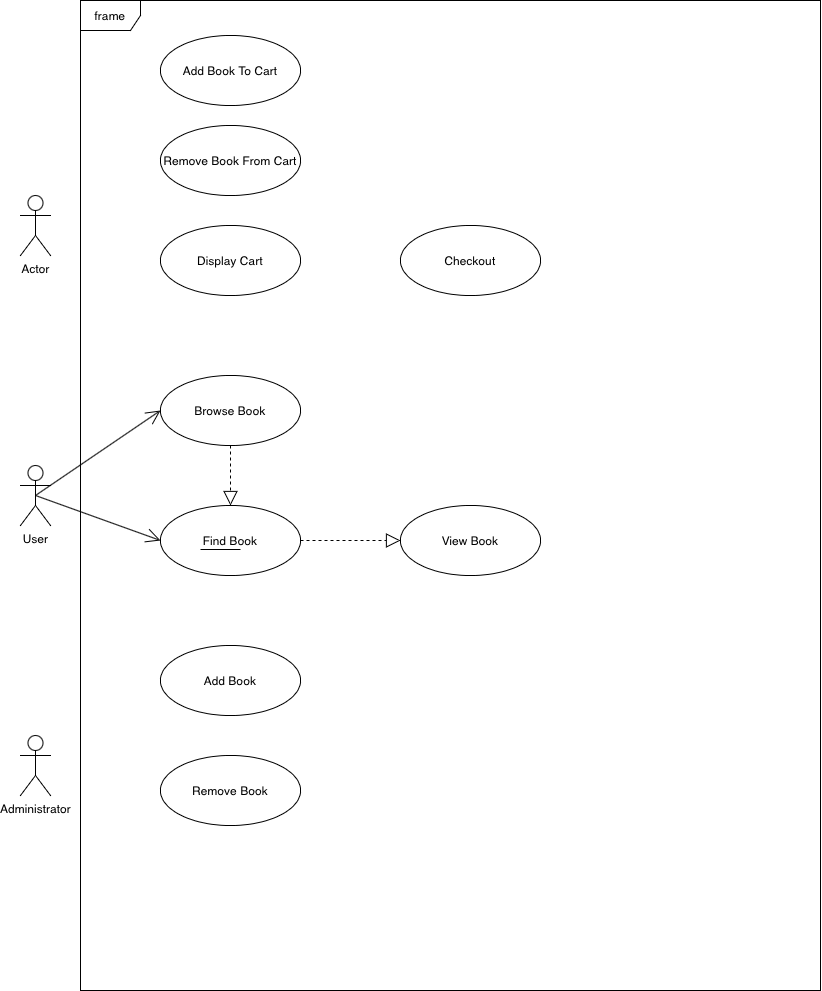

The diagram above was exported from draw.io. Its source (the exported page's mxGraphModel, read from the mxfile embedded in the PNG):
<mxGraphModel dx="1989" dy="2983" grid="1" gridSize="10" guides="1" tooltips="1" connect="1" arrows="1" fold="1" page="1" pageScale="1" pageWidth="827" pageHeight="1169" math="0" shadow="0">
  <root>
    <mxCell id="0" />
    <mxCell id="1" parent="0" />
    <mxCell id="chmbUMggPwCgQiNK7DPt-1" value="frame" style="shape=umlFrame;whiteSpace=wrap;html=1;" vertex="1" parent="1">
      <mxGeometry x="80" y="-275" width="740" height="990" as="geometry" />
    </mxCell>
    <mxCell id="chmbUMggPwCgQiNK7DPt-2" value="User" style="shape=umlActor;verticalLabelPosition=bottom;verticalAlign=top;html=1;" vertex="1" parent="1">
      <mxGeometry x="20" y="190" width="30" height="60" as="geometry" />
    </mxCell>
    <mxCell id="chmbUMggPwCgQiNK7DPt-3" value="Browse Book" style="ellipse;whiteSpace=wrap;html=1;" vertex="1" parent="1">
      <mxGeometry x="160" y="100" width="140" height="70" as="geometry" />
    </mxCell>
    <mxCell id="chmbUMggPwCgQiNK7DPt-4" value="Find Book" style="ellipse;whiteSpace=wrap;html=1;" vertex="1" parent="1">
      <mxGeometry x="160" y="230" width="140" height="70" as="geometry" />
    </mxCell>
    <mxCell id="chmbUMggPwCgQiNK7DPt-5" value="View Book" style="ellipse;whiteSpace=wrap;html=1;" vertex="1" parent="1">
      <mxGeometry x="400" y="230" width="140" height="70" as="geometry" />
    </mxCell>
    <mxCell id="chmbUMggPwCgQiNK7DPt-12" value="" style="endArrow=open;endFill=1;endSize=12;html=1;entryX=0;entryY=0.5;entryDx=0;entryDy=0;exitX=0.5;exitY=0.5;exitDx=0;exitDy=0;exitPerimeter=0;" edge="1" parent="1" source="chmbUMggPwCgQiNK7DPt-2" target="chmbUMggPwCgQiNK7DPt-3">
      <mxGeometry width="160" relative="1" as="geometry">
        <mxPoint x="35" y="220" as="sourcePoint" />
        <mxPoint x="360" y="350" as="targetPoint" />
      </mxGeometry>
    </mxCell>
    <mxCell id="chmbUMggPwCgQiNK7DPt-14" value="" style="endArrow=open;endFill=1;endSize=12;html=1;entryX=0;entryY=0.5;entryDx=0;entryDy=0;exitX=0.5;exitY=0.5;exitDx=0;exitDy=0;exitPerimeter=0;" edge="1" parent="1" source="chmbUMggPwCgQiNK7DPt-2" target="chmbUMggPwCgQiNK7DPt-4">
      <mxGeometry width="160" relative="1" as="geometry">
        <mxPoint x="45" y="350" as="sourcePoint" />
        <mxPoint x="170" y="145" as="targetPoint" />
      </mxGeometry>
    </mxCell>
    <mxCell id="chmbUMggPwCgQiNK7DPt-16" value="" style="endArrow=block;dashed=1;endFill=0;endSize=12;html=1;exitX=0.5;exitY=1;exitDx=0;exitDy=0;entryX=0.5;entryY=0;entryDx=0;entryDy=0;" edge="1" parent="1" source="chmbUMggPwCgQiNK7DPt-3" target="chmbUMggPwCgQiNK7DPt-4">
      <mxGeometry width="160" relative="1" as="geometry">
        <mxPoint x="200" y="350" as="sourcePoint" />
        <mxPoint x="360" y="350" as="targetPoint" />
      </mxGeometry>
    </mxCell>
    <mxCell id="chmbUMggPwCgQiNK7DPt-17" value="" style="endArrow=block;dashed=1;endFill=0;endSize=12;html=1;exitX=1;exitY=0.5;exitDx=0;exitDy=0;entryX=0;entryY=0.5;entryDx=0;entryDy=0;" edge="1" parent="1" source="chmbUMggPwCgQiNK7DPt-4" target="chmbUMggPwCgQiNK7DPt-5">
      <mxGeometry width="160" relative="1" as="geometry">
        <mxPoint x="200" y="350" as="sourcePoint" />
        <mxPoint x="360" y="350" as="targetPoint" />
      </mxGeometry>
    </mxCell>
    <mxCell id="chmbUMggPwCgQiNK7DPt-23" value="Administrator" style="shape=umlActor;verticalLabelPosition=bottom;verticalAlign=top;html=1;" vertex="1" parent="1">
      <mxGeometry x="20" y="460" width="30" height="60" as="geometry" />
    </mxCell>
    <mxCell id="chmbUMggPwCgQiNK7DPt-24" value="Add Book" style="ellipse;whiteSpace=wrap;html=1;" vertex="1" parent="1">
      <mxGeometry x="160" y="370" width="140" height="70" as="geometry" />
    </mxCell>
    <mxCell id="chmbUMggPwCgQiNK7DPt-25" value="Remove Book" style="ellipse;whiteSpace=wrap;html=1;" vertex="1" parent="1">
      <mxGeometry x="160" y="480" width="140" height="70" as="geometry" />
    </mxCell>
    <mxCell id="chmbUMggPwCgQiNK7DPt-26" value="Actor" style="shape=umlActor;verticalLabelPosition=bottom;verticalAlign=top;html=1;" vertex="1" parent="1">
      <mxGeometry x="20" y="-80" width="30" height="60" as="geometry" />
    </mxCell>
    <mxCell id="chmbUMggPwCgQiNK7DPt-27" value="Add Book To Cart" style="ellipse;whiteSpace=wrap;html=1;" vertex="1" parent="1">
      <mxGeometry x="160" y="-240" width="140" height="70" as="geometry" />
    </mxCell>
    <mxCell id="chmbUMggPwCgQiNK7DPt-28" value="Remove Book From Cart" style="ellipse;whiteSpace=wrap;html=1;" vertex="1" parent="1">
      <mxGeometry x="160" y="-150" width="140" height="70" as="geometry" />
    </mxCell>
    <mxCell id="chmbUMggPwCgQiNK7DPt-29" value="Display Cart" style="ellipse;whiteSpace=wrap;html=1;" vertex="1" parent="1">
      <mxGeometry x="160" y="-50" width="140" height="70" as="geometry" />
    </mxCell>
    <mxCell id="chmbUMggPwCgQiNK7DPt-30" value="Checkout" style="ellipse;whiteSpace=wrap;html=1;" vertex="1" parent="1">
      <mxGeometry x="400" y="-50" width="140" height="70" as="geometry" />
    </mxCell>
    <mxCell id="chmbUMggPwCgQiNK7DPt-31" value="" style="line;strokeWidth=1;fillColor=none;align=left;verticalAlign=middle;spacingTop=-1;spacingLeft=3;spacingRight=3;rotatable=0;labelPosition=right;points=[];portConstraint=eastwest;" vertex="1" parent="1">
      <mxGeometry x="200" y="270" width="40" height="8" as="geometry" />
    </mxCell>
  </root>
</mxGraphModel>